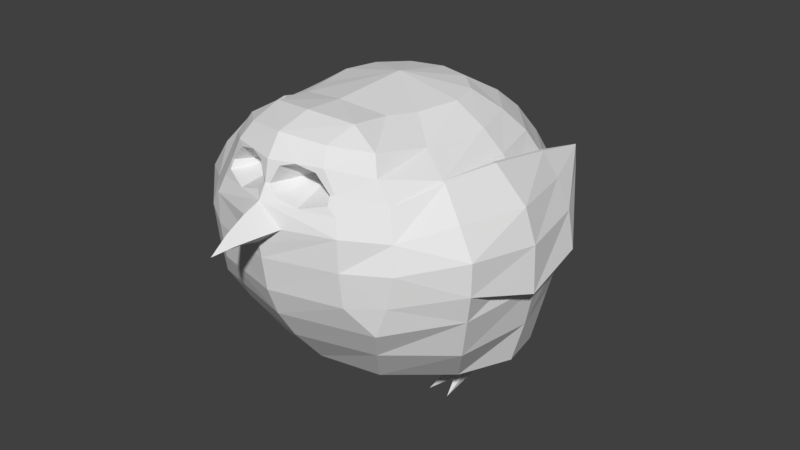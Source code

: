 # Source: borb.blend  (saved by Blender 2.79.0; exported with 4.5.12 LTS)
import bpy
from mathutils import Matrix  # noqa: F401  (used for matrix-valued properties, if any)

bpy.ops.wm.read_factory_settings(use_empty=True)
scene = bpy.context.scene
scene.name = 'Scene'

# ---- collections
col_collection_1 = bpy.data.collections.new('Collection 1'); scene.collection.children.link(col_collection_1)

# ---- world
world_world = bpy.data.worlds.new('World'); scene.world = world_world
world_world.color = (0.05088, 0.05088, 0.05088)
world_world.use_sun_shadow = False
world_world.sun_shadow_jitter_overblur = 0.0
world_world.cycles.sampling_method = 'MANUAL'

# ---- meshes
me_borb = bpy.data.meshes.new('borb')
me_borb.from_pydata([(-0.2675, -0.4208, 1.784), (-0.5513, -0.731, 1.486), (-0.416, -0.9571, 1.175), (-0.5372, -0.8296, 0.8011), (-0.4619, -0.7382, 0.6168), (-0.3536, -0.5901, 0.3698), (-0.1913, -0.3314, 0.2728), (-0.3314, -0.2547, 1.771), (-0.6611, -0.4717, 1.565), (-0.9087, -0.5496, 1.23), (-0.866, -0.5176, 0.87), (-0.8001, -0.4619, 0.6168), (-0.6586, -0.2957, 0.3502), (-0.3314, -0.1913, 0.2356), (-0.3827, 1.692e-07, 1.771), (-0.6836, 2.288e-07, 1.555), (-0.9839, -0.1208, 1.181), (-0.9237, 2.288e-07, 0.87), (-0.873, 1.99e-07, 0.6168), (-0.7947, 0.006276, 0.3502), (-0.2877, 0.007081, 0.2169), (-0.3314, 0.1913, 1.771), (-0.5948, 0.3399, 1.555), (-0.7629, 0.4346, 1.23), (-0.8191, 0.4265, 0.87), (-0.7629, 0.3923, 0.6168), (-0.7516, 0.2571, 0.3502), (-0.1676, 0.2181, 0.2149), (-0.1913, 0.3314, 1.771), (-0.3536, 0.6124, 1.555), (-0.4619, 0.8001, 1.23), (-0.5, 0.8125, 0.87), (-0.4619, 0.7222, 0.6168), (-0.3916, 0.5978, 0.4011), (-0.4223, 0.15, 0.01431), (0.0, 0.9659, 0.9318), (-0.6099, -0.7784, 1.323), (-0.8137, -0.528, 1.392), (-0.9172, -0.1221, 1.372), (-0.6942, 0.3928, 1.392), (-0.4178, 0.7182, 1.392), (-0.4183, -0.9319, 0.9699), (-0.9036, -0.5454, 1.039), (-1.007, -0.1421, 0.9178), (-0.7979, 0.439, 1.039), (-0.4844, 0.8229, 1.039), (-0.6352, -0.8096, 1.167), (-0.4203, -0.6832, 1.712), (-0.4983, -0.3862, 1.663), (-0.5589, -6.448e-05, 1.663), (-0.4767, 0.2826, 1.663), (-0.2856, 0.5049, 1.663), (-0.2593, -0.6485, 1.807), (-0.3503, -0.8969, 1.547), (-0.5975, -0.8162, 0.9782), (-0.4125, -0.9578, 1.357), (-0.2467, -0.8358, 1.755), (-0.1298, -1.043, 1.352), (-0.08652, -1.155, 1.338), (-0.08604, -1.155, 1.338), (-0.04116, -1.273, 1.321), (-0.04016, -1.272, 1.321), (-0.2864, -0.8987, 1.668), (-0.4747, -0.7343, 1.609), (-0.1432, -0.9408, 1.667), (-0.3814, -0.9273, 1.452), (-0.1907, -0.9918, 1.462), (-0.1366, -0.6136, 1.539), (-0.7168, -0.1401, 1.568), (-0.7905, -0.005367, 1.392), (-0.8672, 1.99e-07, 1.23), (-0.9042, -0.00198, 1.039), (-0.7607, -0.3647, 1.392), (-0.8369, -0.3779, 1.23), (-0.769, -0.1198, 1.375), (-0.8428, -0.1203, 1.18), (-0.8921, 0.341, 1.175), (-0.8103, 0.336, 1.339), (-0.9517, 0.3083, 0.9714), (-0.7022, 0.3102, 1.481), (-0.737, 0.3391, 1.337), (-0.8038, 0.3387, 1.181), (-0.7115, 0.683, 1.292), (-0.703, 0.683, 1.393), (-0.7402, -0.1401, 1.568), (-0.7255, 0.3102, 1.481), (-0.6797, -0.4747, 1.555), (-0.2503, -0.9153, 1.641), (-0.334, -0.9298, 1.498), (-0.04565, -1.013, 1.505), (-0.01832, -0.9957, 1.548), (-0.06396, -0.9692, 1.644), (-0.3289, -0.9054, 1.546), (-0.4319, 0.09, 0.06085), (-0.3228, 0.09, 0.06085), (-0.4127, 0.21, 0.06085), (-0.3027, 0.21, 0.06085), (-0.3242, 0.15, 0.0143), (-0.3577, 0.3911, 0.0), (-0.3769, 0.09, 0.08123), (-0.3769, 0.09, 0.01263), (-0.441, -0.1019, 0.0), (-0.3128, -0.1019, 0.0), (-0.4857, -0.1702, 0.2359), (-0.3577, 0.21, 0.06085), (-0.3571, 0.4219, 0.2805), (0.0, 1.006, 0.7318), (-0.3318, 1.019, 0.7925), (0.0, 1.087, 0.7957), (0.0, 1.386, 0.609), (-0.279, 1.131, 0.7162), (0.0, 0.7071, 1.555), (0.0, 0.7846, 0.6225), (0.0, 0.6561, 0.4067), (0.0, 0.3602, 0.2728), (0.0, 7.55e-08, 1.847), (0.0, -0.4721, 1.823), (0.0, -1.064, 1.164), (0.0, -0.9752, 0.8011), (0.0, -0.8619, 0.6168), (0.0, -0.6706, 0.3834), (0.0, -0.3827, 0.2728), (0.2675, -0.4208, 1.784), (0.5513, -0.731, 1.486), (0.416, -0.9571, 1.175), (0.5372, -0.8296, 0.8011), (0.4619, -0.7382, 0.6168), (0.3536, -0.5901, 0.3698), (0.1913, -0.3314, 0.2728), (0.3314, -0.2547, 1.771), (0.6611, -0.4717, 1.565), (0.9087, -0.5496, 1.23), (0.866, -0.5176, 0.87), (0.8001, -0.4619, 0.6168), (0.6586, -0.2957, 0.3502), (0.3314, -0.1913, 0.2356), (0.3827, 1.692e-07, 1.771), (0.6836, 2.288e-07, 1.555), (0.9839, -0.1208, 1.181), (0.9237, 2.288e-07, 0.87), (0.873, 1.99e-07, 0.6168), (0.7947, 0.006276, 0.3502), (0.2877, 0.007081, 0.2169), (0.3314, 0.1913, 1.771), (0.5948, 0.3399, 1.555), (0.7629, 0.4346, 1.23), (0.8191, 0.4265, 0.87), (0.7629, 0.3923, 0.6168), (0.7516, 0.2571, 0.3502), (0.1676, 0.2181, 0.2149), (0.0, 1.51e-07, 0.2068), (0.1913, 0.3314, 1.771), (0.3536, 0.6124, 1.555), (0.4619, 0.8001, 1.23), (0.5, 0.8125, 0.87), (0.4619, 0.7222, 0.6168), (0.3916, 0.5978, 0.4011), (0.4223, 0.15, 0.01431), (0.0, 0.3827, 1.771), (0.0, 0.9239, 1.23), (0.6099, -0.7784, 1.323), (0.8137, -0.528, 1.392), (0.9172, -0.1221, 1.372), (0.6942, 0.3928, 1.392), (0.4178, 0.7182, 1.392), (0.0, 0.8301, 1.392), (0.0, -1.038, 0.9699), (0.4183, -0.9319, 0.9699), (0.9036, -0.5454, 1.039), (1.007, -0.1421, 0.9178), (0.7979, 0.439, 1.039), (0.4844, 0.8229, 1.039), (0.0, 0.9527, 1.077), (0.6352, -0.8096, 1.167), (0.4203, -0.6832, 1.712), (0.4983, -0.3862, 1.663), (0.5589, -6.448e-05, 1.663), (0.4767, 0.2826, 1.663), (0.2856, 0.5049, 1.663), (0.0, 0.5813, 1.663), (0.0, -0.6998, 1.835), (0.0, -1.007, 1.554), (0.2593, -0.6485, 1.807), (0.3503, -0.8969, 1.547), (0.5975, -0.8162, 0.9782), (0.0, -1.38, 1.296), (0.4125, -0.9578, 1.357), (0.0, -0.902, 1.783), (0.2467, -0.8358, 1.755), (0.0, -1.075, 1.256), (0.0, -1.056, 1.473), (0.1298, -1.043, 1.352), (0.0, -1.375, 1.296), (0.0, -1.165, 1.279), (0.08652, -1.155, 1.338), (0.0, -1.158, 1.436), (0.08604, -1.155, 1.338), (0.0, -1.277, 1.293), (0.0, -1.274, 1.375), (0.04116, -1.273, 1.321), (0.04016, -1.272, 1.321), (0.0, -0.983, 1.667), (0.2864, -0.8987, 1.668), (0.4747, -0.7343, 1.609), (0.1432, -0.9408, 1.667), (0.3814, -0.9273, 1.452), (0.1907, -0.9918, 1.462), (0.1366, -0.6136, 1.539), (0.7168, -0.1401, 1.568), (0.7905, -0.005367, 1.392), (0.8672, 1.99e-07, 1.23), (0.9042, -0.00198, 1.039), (0.7607, -0.3647, 1.392), (0.8369, -0.3779, 1.23), (0.769, -0.1198, 1.375), (0.8428, -0.1203, 1.18), (0.8921, 0.341, 1.175), (0.8103, 0.336, 1.339), (0.9517, 0.3083, 0.9714), (0.7022, 0.3102, 1.481), (0.737, 0.3391, 1.337), (0.8038, 0.3387, 1.181), (0.7115, 0.683, 1.292), (0.703, 0.683, 1.393), (0.7402, -0.1401, 1.568), (0.7255, 0.3102, 1.481), (0.6797, -0.4747, 1.555), (0.2503, -0.9153, 1.641), (0.334, -0.9298, 1.498), (0.04565, -1.013, 1.505), (0.01832, -0.9957, 1.548), (0.06396, -0.9692, 1.644), (0.3289, -0.9054, 1.546), (0.0, -0.1913, 0.2105), (0.4319, 0.09, 0.06085), (0.3228, 0.09, 0.06085), (0.4127, 0.21, 0.06085), (0.3027, 0.21, 0.06085), (0.3242, 0.15, 0.0143), (0.3577, 0.3911, 0.0), (0.3769, 0.09, 0.08123), (0.3769, 0.09, 0.01263), (0.441, -0.1019, 0.0), (0.3128, -0.1019, 0.0), (0.4857, -0.1702, 0.2359), (0.3577, 0.21, 0.06085), (0.3571, 0.4219, 0.2805), (0.3318, 1.019, 0.7925), (0.279, 1.131, 0.7162), (0.0, 0.8535, 0.8074)], [], [(166, 117, 2, 41), (54, 41, 2, 46), (121, 120, 5, 6), (119, 118, 3, 4), (116, 115, 0), (97, 100, 34), (120, 119, 4), (6, 5, 12, 13), (4, 3, 10, 11), (36, 1, 86, 37), (0, 115, 7), (20, 27, 150), (5, 4, 11), (47, 0, 7, 48), (37, 86, 84, 38), (7, 115, 14), (6, 13, 233), (12, 11, 18), (42, 9, 16, 43), (48, 7, 14, 49), (12, 19, 103), (11, 10, 17, 18), (20, 150, 233), (18, 25, 26), (71, 70, 23, 44), (49, 14, 21, 50), (27, 20, 94, 96), (18, 17, 24, 25), (69, 15, 22, 39), (14, 115, 21), (50, 21, 28, 51), (105, 26, 33), (25, 24, 31, 32), (39, 22, 29, 40), (21, 115, 28), (25, 32, 33), (44, 23, 30, 45), (33, 113, 114), (249, 31, 107, 106), (40, 29, 111, 165), (28, 115, 158), (32, 112, 113), (45, 30, 159, 172), (51, 28, 158, 179), (30, 40, 165, 159), (23, 39, 40, 30), (70, 69, 39, 23), (9, 37, 38, 16), (36, 37, 9, 46), (63, 1, 53, 62), (47, 56, 52), (31, 45, 172, 35), (24, 44, 45, 31), (17, 71, 44, 24), (10, 42, 71, 17), (3, 41, 54), (118, 166, 41, 3), (29, 51, 179, 111), (22, 50, 51, 29), (15, 49, 50, 22), (8, 48, 49, 15), (63, 47, 48, 8), (1, 36, 55, 65, 53), (187, 180, 52, 56), (65, 66, 88), (2, 55, 36, 46), (201, 187, 56, 62, 64), (42, 54, 46, 9), (116, 0, 52, 180), (0, 47, 52), (10, 3, 54, 42), (2, 117, 189, 57, 55), (195, 190, 57, 58), (197, 192, 61), (198, 195, 58, 60), (189, 193, 59, 57), (185, 198, 60), (193, 197, 61, 59), (47, 63, 62, 56), (87, 64, 62), (201, 64, 91), (89, 90, 67), (57, 190, 66, 65, 55), (91, 90, 181, 201), (88, 66, 67), (91, 67, 90), (87, 92, 67), (8, 15, 69, 72), (72, 69, 70, 73), (68, 74, 80, 79), (75, 74, 72, 73), (68, 8, 72, 74), (71, 42, 73, 70), (43, 16, 76, 78), (16, 38, 77, 76), (42, 43, 75, 73), (75, 43, 78, 81), (38, 84, 85, 77), (74, 75, 81, 80), (78, 76, 82), (79, 80, 83), (76, 77, 83, 82), (77, 85, 83), (81, 78, 82), (80, 81, 82, 83), (68, 79, 85, 84), (79, 83, 85), (84, 86, 8, 68), (8, 86, 1, 63), (64, 87, 67), (88, 92, 53, 65), (92, 88, 67), (181, 90, 89, 190), (66, 89, 67), (66, 190, 89), (64, 67, 91), (121, 6, 233), (13, 20, 233), (53, 92, 87, 62), (94, 99, 102), (103, 19, 93, 99), (105, 27, 96, 104), (19, 26, 95, 93), (93, 95, 34), (97, 34, 98), (96, 94, 97), (104, 96, 98), (34, 95, 98), (96, 97, 98), (93, 34, 101), (100, 99, 101), (34, 100, 101), (99, 93, 101), (99, 100, 102), (100, 97, 102), (97, 94, 102), (20, 103, 99, 94), (13, 12, 103, 20), (95, 104, 98), (26, 105, 104, 95), (27, 105, 33), (32, 31, 112), (106, 107, 110), (31, 35, 108, 107), (109, 106, 110), (108, 109, 110), (112, 31, 249), (150, 27, 114), (27, 33, 114), (26, 25, 33), (19, 12, 18), (12, 5, 11), (5, 120, 4), (19, 18, 26), (33, 32, 113), (166, 167, 124, 117), (184, 173, 124, 167), (121, 128, 127, 120), (119, 126, 125, 118), (116, 122, 115), (238, 157, 241), (120, 126, 119), (128, 135, 134, 127), (126, 133, 132, 125), (160, 161, 226, 123), (122, 129, 115), (142, 150, 149), (127, 133, 126), (174, 175, 129, 122), (161, 162, 224, 226), (129, 136, 115), (128, 233, 135), (134, 140, 133), (168, 169, 138, 131), (175, 176, 136, 129), (134, 244, 141), (133, 140, 139, 132), (142, 233, 150), (140, 148, 147), (211, 170, 145, 210), (176, 177, 143, 136), (149, 237, 235, 142), (140, 147, 146, 139), (209, 163, 144, 137), (136, 143, 115), (177, 178, 151, 143), (246, 156, 148), (147, 155, 154, 146), (163, 164, 152, 144), (143, 151, 115), (147, 156, 155), (170, 171, 153, 145), (156, 114, 113), (249, 106, 247, 154), (164, 165, 111, 152), (151, 158, 115), (155, 113, 112), (171, 172, 159, 153), (178, 179, 158, 151), (153, 159, 165, 164), (145, 153, 164, 163), (210, 145, 163, 209), (131, 138, 162, 161), (160, 173, 131, 161), (203, 202, 183, 123), (174, 182, 188), (154, 35, 172, 171), (146, 154, 171, 170), (139, 146, 170, 211), (132, 139, 211, 168), (125, 184, 167), (118, 125, 167, 166), (152, 111, 179, 178), (144, 152, 178, 177), (137, 144, 177, 176), (130, 137, 176, 175), (203, 130, 175, 174), (123, 183, 205, 186, 160), (187, 188, 182, 180), (205, 228, 206), (124, 173, 160, 186), (201, 204, 202, 188, 187), (168, 131, 173, 184), (116, 180, 182, 122), (122, 182, 174), (132, 168, 184, 125), (124, 186, 191, 189, 117), (195, 194, 191, 190), (197, 200, 192), (198, 199, 194, 195), (189, 191, 196, 193), (185, 199, 198), (193, 196, 200, 197), (174, 188, 202, 203), (227, 202, 204), (201, 231, 204), (229, 207, 230), (191, 186, 205, 206, 190), (231, 201, 181, 230), (228, 207, 206), (231, 230, 207), (227, 207, 232), (130, 212, 209, 137), (212, 213, 210, 209), (208, 219, 220, 214), (215, 213, 212, 214), (208, 214, 212, 130), (211, 210, 213, 168), (169, 218, 216, 138), (138, 216, 217, 162), (168, 213, 215, 169), (215, 221, 218, 169), (162, 217, 225, 224), (214, 220, 221, 215), (218, 222, 216), (219, 223, 220), (216, 222, 223, 217), (217, 223, 225), (221, 222, 218), (220, 223, 222, 221), (208, 224, 225, 219), (219, 225, 223), (224, 208, 130, 226), (130, 203, 123, 226), (204, 207, 227), (228, 205, 183, 232), (232, 207, 228), (181, 190, 229, 230), (206, 207, 229), (206, 229, 190), (204, 231, 207), (121, 233, 128), (135, 233, 142), (183, 202, 227, 232), (235, 243, 240), (244, 240, 234, 141), (246, 245, 237, 149), (141, 234, 236, 148), (234, 157, 236), (238, 239, 157), (237, 238, 235), (245, 239, 237), (157, 239, 236), (237, 239, 238), (234, 242, 157), (241, 242, 240), (157, 242, 241), (240, 242, 234), (240, 243, 241), (241, 243, 238), (238, 243, 235), (142, 235, 240, 244), (135, 142, 244, 134), (236, 239, 245), (148, 236, 245, 246), (149, 156, 246), (155, 112, 154), (106, 248, 247), (154, 247, 108, 35), (109, 248, 106), (248, 109, 108), (112, 249, 154), (150, 114, 149), (149, 114, 156), (148, 156, 147), (141, 140, 134), (134, 133, 127), (127, 126, 120), (141, 148, 140), (156, 113, 155), (247, 248, 108), (107, 108, 110)])
me_borb.use_remesh_preserve_volume = False
me_borb.use_remesh_preserve_attributes = False
me_borb.use_mirror_x = True
me_borb.update()
arm_armature_001 = bpy.data.armatures.new('Armature.001')  # bones are not reproduced
arm_armature = bpy.data.armatures.new('Armature')  # bones are not reproduced

# ---- objects
ob_borbarmature_001 = bpy.data.objects.new('borbArmature.001', arm_armature_001)
ob_borbarmature = bpy.data.objects.new('borbArmature', arm_armature)
ob_borb = bpy.data.objects.new('borb', me_borb)

# ---- transforms, parenting, visibility, modifiers, constraints
ob_borbarmature_001.location = (0.0, 0.0, 0.0)
ob_borbarmature_001.lineart.crease_threshold = 0.0
ob_borbarmature.location = (0.0, 0.0, 0.0)
ob_borbarmature.lineart.crease_threshold = 0.0
ob_borb.parent = ob_borbarmature
ob_borb.location = (0.0, 0.0, 0.0)
ob_borb.lineart.crease_threshold = 0.0
ob_borb.use_mesh_mirror_x = True
_vg = ob_borb.vertex_groups.new(name='jaw')
for _i, _w in zip([55, 57, 59, 61, 117, 186, 189, 191, 192, 193, 196, 197, 200], [0.09638, 0.6049, 1.0, 1.0, 0.1069, 0.09638, 0.6184, 0.6049, 1.0, 1.0, 1.0, 1.0, 1.0]): _vg.add([_i], _w, 'REPLACE')
_vg = ob_borb.vertex_groups.new(name='arm.r')
for _i, _w in zip([8, 9, 16, 37, 38, 42, 43, 68, 72, 73, 74, 75, 76, 77, 78, 79, 80, 81, 82, 83, 84, 85, 86], [0.4, 0.4, 1.0, 0.4, 1.0, 0.4, 1.0, 1.0, 0.5637, 0.4322, 1.0, 1.0, 1.0, 1.0, 1.0, 1.0, 1.0, 1.0, 1.0, 1.0, 1.0, 1.0, 0.4]): _vg.add([_i], _w, 'REPLACE')
_vg = ob_borb.vertex_groups.new(name='arm.l')
for _i, _w in zip([130, 131, 138, 161, 162, 168, 169, 208, 212, 213, 214, 215, 216, 217, 218, 219, 220, 221, 222, 223, 224, 225, 226], [0.4, 0.4, 1.0, 0.4, 1.0, 0.4, 1.0, 1.0, 0.5637, 0.4322, 1.0, 1.0, 1.0, 1.0, 1.0, 1.0, 1.0, 1.0, 1.0, 1.0, 1.0, 1.0, 0.4]): _vg.add([_i], _w, 'REPLACE')
_vg = ob_borb.vertex_groups.new(name='leg.r')
for _i, _w in zip([4, 5, 6, 11, 12, 13, 17, 18, 19, 20, 24, 25, 26, 27, 32, 33, 93, 94, 95, 96, 99, 103, 104, 105, 113, 114, 150, 233, 247, 249], [0.0, 0.0, 0.25, 0.0, 0.0, 0.5, 0.0, 0.4479, 0.75, 1.0, 0.0, 0.4508, 0.75, 1.0, 0.0, 0.0, 1.0, 1.0, 1.0, 1.0, 1.0, 0.7713, 1.0, 0.75, 0.25, 0.25, 0.25, 0.181, 0.0, 0.0]): _vg.add([_i], _w, 'REPLACE')
_vg = ob_borb.vertex_groups.new(name='leg.l')
for _i, _w in zip([107, 113, 114, 126, 127, 128, 133, 134, 135, 139, 140, 141, 142, 146, 147, 148, 149, 150, 155, 156, 233, 234, 235, 236, 237, 240, 244, 245, 246, 249], [0.0, 0.25, 0.25, 0.0, 0.0, 0.25, 0.0, 0.0, 0.5, 0.0, 0.4479, 0.75, 1.0, 0.0, 0.4508, 0.75, 1.0, 0.25, 0.0, 0.0, 0.181, 1.0, 1.0, 1.0, 1.0, 1.0, 0.7713, 1.0, 0.75, 0.0]): _vg.add([_i], _w, 'REPLACE')
_vg = ob_borb.vertex_groups.new(name='foot.r')
for _i, _w in zip([34, 93, 94, 95, 96, 97, 98, 99, 100, 101, 102, 104], [1.0, 0.75, 0.75, 0.75, 0.75, 1.0, 1.0, 0.75, 1.0, 1.0, 1.0, 0.75]): _vg.add([_i], _w, 'REPLACE')
_vg = ob_borb.vertex_groups.new(name='foot.l')
for _i, _w in zip([157, 234, 235, 236, 237, 238, 239, 240, 241, 242, 243, 245], [1.0, 0.75, 0.75, 0.75, 0.75, 1.0, 1.0, 0.75, 1.0, 1.0, 1.0, 0.75]): _vg.add([_i], _w, 'REPLACE')
_vg = ob_borb.vertex_groups.new(name='tailUpper')
for _i, _w in zip([31, 35, 45, 106, 107, 108, 110, 154, 171, 172, 247, 248, 249], [0.2485, 0.75, 0.1957, 0.75, 0.75, 0.75, 0.25, 0.2485, 0.1957, 0.2081, 0.75, 0.25, 0.7567]): _vg.add([_i], _w, 'REPLACE')
_vg = ob_borb.vertex_groups.new(name='tailLower')
for _i, _w in zip([106, 107, 108, 109, 110, 247, 248], [0.75, 0.25, 0.75, 1.0, 0.75, 0.25, 0.75]): _vg.add([_i], _w, 'REPLACE')
_vg = ob_borb.vertex_groups.new(name='head')
for _i, _w in zip([0, 1, 2, 3, 36, 41, 46, 47, 52, 53, 54, 55, 56, 57, 58, 60, 62, 63, 64, 65, 66, 67, 87, 88, 89, 90, 91, 92, 116, 117, 118, 122, 123, 124, 125, 160, 166, 167, 173, 174, 180, 181, 182, 183, 184, 185, 186, 187, 188, 189, 190, 191, 194, 195, 198, 199, 201, 202, 203, 204, 205, 206, 207, 227, 228, 229, 230, 231, 232], [1.0, 0.6, 0.6038, 0.3758, 0.6, 0.6, 0.6, 1.0, 1.0, 1.0, 0.6, 1.0, 1.0, 0.614, 1.0, 1.0, 1.0, 1.0, 1.0, 1.0, 1.0, 1.0, 1.0, 1.0, 1.0, 1.0, 1.0, 1.0, 1.0, 1.0, 0.4, 1.0, 0.6, 0.6038, 0.3758, 0.6, 0.6, 0.6, 0.6, 1.0, 1.0, 1.0, 1.0, 1.0, 0.6, 1.0, 1.0, 1.0, 1.0, 0.6459, 1.0, 0.614, 1.0, 1.0, 1.0, 1.0, 1.0, 1.0, 1.0, 1.0, 1.0, 1.0, 1.0, 1.0, 1.0, 1.0, 1.0, 1.0, 1.0]): _vg.add([_i], _w, 'REPLACE')
_vg = ob_borb.vertex_groups.new(name='shoulder.r')
for _i, _w in zip([1, 8, 9, 36, 37, 42, 46, 48, 54, 72, 73, 86], [0.4, 0.4206, 0.4, 0.4, 0.4, 0.4, 0.4, 0.3947, 0.000286, 0.3788, 0.3933, 0.3881]): _vg.add([_i], _w, 'REPLACE')
_vg = ob_borb.vertex_groups.new(name='shoulder.l')
for _i, _w in zip([123, 130, 131, 160, 161, 168, 173, 175, 184, 212, 213, 226], [0.4, 0.4206, 0.4, 0.4, 0.4, 0.4, 0.4, 0.3947, 0.000286, 0.3788, 0.3933, 0.3881]): _vg.add([_i], _w, 'REPLACE')
_vg = ob_borb.vertex_groups.new(name='chest')
for _i, _w in zip([0, 3, 4, 7, 8, 9, 10, 11, 14, 15, 17, 21, 22, 23, 24, 28, 29, 30, 37, 39, 40, 42, 44, 45, 48, 49, 50, 51, 54, 69, 70, 71, 86, 111, 115, 116, 118, 119, 122, 125, 126, 129, 130, 131, 132, 133, 136, 137, 139, 143, 144, 145, 146, 151, 152, 153, 158, 161, 163, 164, 165, 168, 170, 171, 175, 176, 177, 178, 179, 184, 209, 210, 211, 226], [0.2, 0.2, 0.2, 0.2, 0.0, 0.0, 0.2, 0.2, 0.2, 0.2012, 0.2, 0.2, 0.2196, 0.2, 0.2, 0.2, 0.2, 0.2, 0.0, 0.2, 0.2, 0.2, 0.2, 0.0, 0.2, 0.2, 0.2, 0.2, 0.2, 0.2, 0.2, 0.2159, 0.0, 0.2, 0.2, 0.2, 0.2, 0.2, 0.2, 0.2, 0.2, 0.2, 0.0, 0.0, 0.2, 0.2, 0.2, 0.2012, 0.2, 0.2, 0.2196, 0.2, 0.2, 0.2, 0.2, 0.2, 0.2, 0.0, 0.2, 0.2, 0.1993, 0.2, 0.2, 0.0, 0.2, 0.2, 0.2, 0.2, 0.2, 0.2, 0.2, 0.2, 0.2159, 0.0]): _vg.add([_i], _w, 'REPLACE')
_vg = ob_borb.vertex_groups.new(name='spine')
for _i, _w in zip([4, 5, 11, 12, 17, 18, 24, 25, 30, 31, 32, 33, 40, 44, 45, 112, 113, 126, 127, 133, 134, 139, 140, 146, 147, 153, 154, 155, 156, 159, 164, 165, 170, 171, 172], [0.2, 0.2, 0.2, 0.003401, 0.2, 0.2, 0.2, 0.2, 0.2, 0.45, 0.2, 0.2, 0.2, 0.2, 0.45, 0.2, 0.2, 0.2, 0.2, 0.2, 0.003401, 0.2, 0.2, 0.2, 0.2, 0.2, 0.45, 0.2, 0.2, 0.2, 0.2, 0.2, 0.2, 0.45, 0.45]): _vg.add([_i], _w, 'REPLACE')
_vg = ob_borb.vertex_groups.new(name='pelvis')
for _i, _w in zip([4, 5, 6, 11, 12, 13, 17, 18, 19, 20, 22, 24, 25, 26, 27, 31, 32, 33, 35, 39, 45, 68, 74, 79, 80, 84, 85, 103, 112, 113, 114, 119, 120, 121, 126, 127, 128, 133, 134, 135, 139, 140, 141, 142, 144, 146, 147, 148, 149, 150, 154, 155, 156, 163, 171, 172, 208, 214, 219, 220, 224, 225, 233, 244, 249], [0.25, 0.4, 0.4, 0.25, 0.4, 0.4, 0.25, 0.4, 0.65, 0.65, 0.0, 0.25, 0.4, 0.65, 0.6372, 0.65, 0.4, 0.65, 0.25, 0.0, 0.25, 0.0, 0.0, 0.0, 0.0, 0.0, 0.0, 0.65, 0.65, 0.4, 0.4, 0.25, 0.4, 0.4, 0.25, 0.4, 0.4, 0.25, 0.4, 0.4, 0.25, 0.4, 0.65, 0.65, 0.0, 0.25, 0.4, 0.65, 0.6372, 0.4, 0.65, 0.4, 0.65, 0.0, 0.25, 0.25, 0.0, 0.0, 0.0, 0.0, 0.0, 0.0, 0.4, 0.65, 0.65]): _vg.add([_i], _w, 'REPLACE')
_m = ob_borb.modifiers.new('Armature', 'ARMATURE')
_m.object = ob_borbarmature

# ---- collection membership
col_collection_1.objects.link(ob_borbarmature_001)
col_collection_1.objects.link(ob_borbarmature)
col_collection_1.objects.link(ob_borb)

# ---- scene / render settings (as saved in the file)
scene.frame_start = 1; scene.frame_end = 250; scene.frame_set(1)
scene.render.engine = 'BLENDER_EEVEE_NEXT'
scene.render.resolution_percentage = 50
scene.render.dither_intensity = 0.0
scene.cycles.use_denoising = False
scene.cycles.samples = 128
scene.cycles.sampling_pattern = 'TABULATED_SOBOL'
scene.cycles.use_adaptive_sampling = False
scene.cycles.use_light_tree = False
scene.cycles.blur_glossy = 0.0
scene.cycles.sample_clamp_indirect = 0.0
scene.view_settings.view_transform = 'Standard'
bpy.context.view_layer.update()

# ---- added for rendering (the .blend has no active camera and no usable light): camera, sun
cam_auto = bpy.data.cameras.new('AutoCamera')
cam_auto.lens = 50.0
cam_auto.sensor_width = 36.0
cam_auto.clip_end = 1000.0
ob_auto_camera = bpy.data.objects.new('AutoCamera', cam_auto)
scene.collection.objects.link(ob_auto_camera)
ob_auto_camera.location = (3.59779, -4.31432, 3.80197)
ob_auto_camera.rotation_euler = (1.09748, -7.21219e-08, 0.694738)
scene.camera = ob_auto_camera
light_auto_sun = bpy.data.lights.new('AutoSun', 'SUN')
light_auto_sun.energy = 3.0
light_auto_sun.angle = 0.0523599
ob_auto_sun = bpy.data.objects.new('AutoSun', light_auto_sun)
scene.collection.objects.link(ob_auto_sun)
ob_auto_sun.rotation_euler = (0.872665, 0.174533, 0.523599)
bpy.context.view_layer.update()

